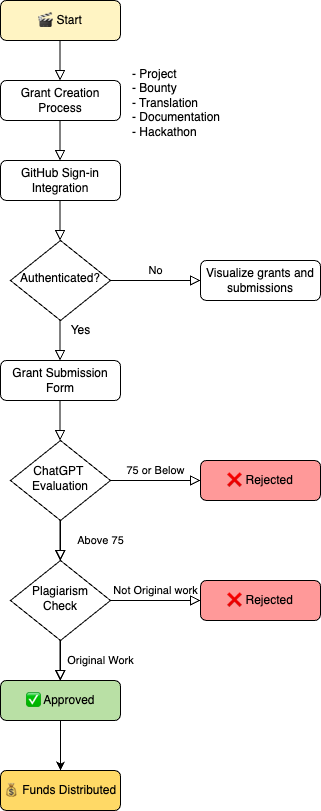

The diagram above was exported from draw.io. Its source (the exported page's mxGraphModel, read from the mxfile embedded in the PNG):
<mxGraphModel dx="946" dy="491" grid="1" gridSize="10" guides="1" tooltips="1" connect="1" arrows="1" fold="1" page="1" pageScale="1" pageWidth="827" pageHeight="1169" math="0" shadow="0">
  <root>
    <mxCell id="WIyWlLk6GJQsqaUBKTNV-0" />
    <mxCell id="WIyWlLk6GJQsqaUBKTNV-1" parent="WIyWlLk6GJQsqaUBKTNV-0" />
    <mxCell id="WIyWlLk6GJQsqaUBKTNV-3" value="🎬 Start" style="rounded=1;whiteSpace=wrap;html=1;fontSize=12;glass=0;strokeWidth=1;shadow=0;fillColor=#FFF4C3;" parent="WIyWlLk6GJQsqaUBKTNV-1" vertex="1">
      <mxGeometry x="160" y="10" width="120" height="40" as="geometry" />
    </mxCell>
    <mxCell id="WIyWlLk6GJQsqaUBKTNV-4" value="Above 75" style="rounded=0;html=1;jettySize=auto;orthogonalLoop=1;fontSize=11;endArrow=block;endFill=0;endSize=8;strokeWidth=1;shadow=0;labelBackgroundColor=none;edgeStyle=orthogonalEdgeStyle;" parent="WIyWlLk6GJQsqaUBKTNV-1" edge="1">
      <mxGeometry y="40" relative="1" as="geometry">
        <mxPoint as="offset" />
        <mxPoint x="220" y="530" as="sourcePoint" />
        <mxPoint x="220" y="570" as="targetPoint" />
      </mxGeometry>
    </mxCell>
    <mxCell id="WIyWlLk6GJQsqaUBKTNV-5" value="No" style="edgeStyle=orthogonalEdgeStyle;rounded=0;html=1;jettySize=auto;orthogonalLoop=1;fontSize=11;endArrow=block;endFill=0;endSize=8;strokeWidth=1;shadow=0;labelBackgroundColor=none;" parent="WIyWlLk6GJQsqaUBKTNV-1" target="WIyWlLk6GJQsqaUBKTNV-7" edge="1">
      <mxGeometry y="10" relative="1" as="geometry">
        <mxPoint as="offset" />
        <mxPoint x="270" y="290" as="sourcePoint" />
      </mxGeometry>
    </mxCell>
    <mxCell id="WIyWlLk6GJQsqaUBKTNV-7" value="Visualize grants and submissions" style="rounded=1;whiteSpace=wrap;html=1;fontSize=12;glass=0;strokeWidth=1;shadow=0;" parent="WIyWlLk6GJQsqaUBKTNV-1" vertex="1">
      <mxGeometry x="360" y="270" width="120" height="40" as="geometry" />
    </mxCell>
    <mxCell id="W-BuLRXQpJ91S1GcjlOY-0" value="Grant Creation Process" style="rounded=1;whiteSpace=wrap;html=1;fontSize=12;glass=0;strokeWidth=1;shadow=0;" vertex="1" parent="WIyWlLk6GJQsqaUBKTNV-1">
      <mxGeometry x="160" y="90" width="120" height="40" as="geometry" />
    </mxCell>
    <mxCell id="W-BuLRXQpJ91S1GcjlOY-3" value="" style="rounded=0;html=1;jettySize=auto;orthogonalLoop=1;fontSize=11;endArrow=block;endFill=0;endSize=8;strokeWidth=1;shadow=0;labelBackgroundColor=none;edgeStyle=orthogonalEdgeStyle;" edge="1" parent="WIyWlLk6GJQsqaUBKTNV-1">
      <mxGeometry y="20" relative="1" as="geometry">
        <mxPoint as="offset" />
        <mxPoint x="219.5" y="50" as="sourcePoint" />
        <mxPoint x="219.5" y="90" as="targetPoint" />
      </mxGeometry>
    </mxCell>
    <mxCell id="W-BuLRXQpJ91S1GcjlOY-6" value="GitHub Sign-in Integration" style="rounded=1;whiteSpace=wrap;html=1;fontSize=12;glass=0;strokeWidth=1;shadow=0;" vertex="1" parent="WIyWlLk6GJQsqaUBKTNV-1">
      <mxGeometry x="160" y="170" width="120" height="40" as="geometry" />
    </mxCell>
    <mxCell id="W-BuLRXQpJ91S1GcjlOY-7" value="" style="rounded=0;html=1;jettySize=auto;orthogonalLoop=1;fontSize=11;endArrow=block;endFill=0;endSize=8;strokeWidth=1;shadow=0;labelBackgroundColor=none;edgeStyle=orthogonalEdgeStyle;" edge="1" parent="WIyWlLk6GJQsqaUBKTNV-1">
      <mxGeometry y="20" relative="1" as="geometry">
        <mxPoint as="offset" />
        <mxPoint x="219.5" y="130" as="sourcePoint" />
        <mxPoint x="219.5" y="170" as="targetPoint" />
      </mxGeometry>
    </mxCell>
    <mxCell id="W-BuLRXQpJ91S1GcjlOY-8" value="Authenticated?" style="rhombus;whiteSpace=wrap;html=1;shadow=0;fontFamily=Helvetica;fontSize=12;align=center;strokeWidth=1;spacing=6;spacingTop=-4;" vertex="1" parent="WIyWlLk6GJQsqaUBKTNV-1">
      <mxGeometry x="170" y="250" width="100" height="80" as="geometry" />
    </mxCell>
    <mxCell id="W-BuLRXQpJ91S1GcjlOY-9" value="" style="rounded=0;html=1;jettySize=auto;orthogonalLoop=1;fontSize=11;endArrow=block;endFill=0;endSize=8;strokeWidth=1;shadow=0;labelBackgroundColor=none;edgeStyle=orthogonalEdgeStyle;" edge="1" parent="WIyWlLk6GJQsqaUBKTNV-1">
      <mxGeometry y="20" relative="1" as="geometry">
        <mxPoint as="offset" />
        <mxPoint x="219.5" y="210" as="sourcePoint" />
        <mxPoint x="219.5" y="250" as="targetPoint" />
      </mxGeometry>
    </mxCell>
    <mxCell id="W-BuLRXQpJ91S1GcjlOY-16" value="" style="rounded=0;html=1;jettySize=auto;orthogonalLoop=1;fontSize=11;endArrow=block;endFill=0;endSize=8;strokeWidth=1;shadow=0;labelBackgroundColor=none;edgeStyle=orthogonalEdgeStyle;" edge="1" parent="WIyWlLk6GJQsqaUBKTNV-1">
      <mxGeometry y="20" relative="1" as="geometry">
        <mxPoint as="offset" />
        <mxPoint x="219.5" y="330" as="sourcePoint" />
        <mxPoint x="219.5" y="370" as="targetPoint" />
      </mxGeometry>
    </mxCell>
    <mxCell id="W-BuLRXQpJ91S1GcjlOY-17" value="Yes" style="text;html=1;align=center;verticalAlign=middle;resizable=0;points=[];autosize=1;strokeColor=none;fillColor=none;" vertex="1" parent="WIyWlLk6GJQsqaUBKTNV-1">
      <mxGeometry x="220" y="330" width="40" height="20" as="geometry" />
    </mxCell>
    <mxCell id="W-BuLRXQpJ91S1GcjlOY-18" value="75 or Below" style="edgeStyle=orthogonalEdgeStyle;rounded=0;html=1;jettySize=auto;orthogonalLoop=1;fontSize=11;endArrow=block;endFill=0;endSize=8;strokeWidth=1;shadow=0;labelBackgroundColor=none;" edge="1" parent="WIyWlLk6GJQsqaUBKTNV-1" target="W-BuLRXQpJ91S1GcjlOY-19">
      <mxGeometry y="10" relative="1" as="geometry">
        <mxPoint as="offset" />
        <mxPoint x="270" y="490" as="sourcePoint" />
      </mxGeometry>
    </mxCell>
    <mxCell id="W-BuLRXQpJ91S1GcjlOY-19" value="❌ Rejected" style="rounded=1;whiteSpace=wrap;html=1;fontSize=12;glass=0;strokeWidth=1;shadow=0;fillColor=#FF9999;" vertex="1" parent="WIyWlLk6GJQsqaUBKTNV-1">
      <mxGeometry x="360" y="470" width="120" height="40" as="geometry" />
    </mxCell>
    <mxCell id="W-BuLRXQpJ91S1GcjlOY-20" value="ChatGPT&amp;nbsp;&lt;br&gt;Evaluation" style="rhombus;whiteSpace=wrap;html=1;shadow=0;fontFamily=Helvetica;fontSize=12;align=center;strokeWidth=1;spacing=6;spacingTop=-4;" vertex="1" parent="WIyWlLk6GJQsqaUBKTNV-1">
      <mxGeometry x="170" y="450" width="100" height="80" as="geometry" />
    </mxCell>
    <mxCell id="W-BuLRXQpJ91S1GcjlOY-21" value="" style="rounded=0;html=1;jettySize=auto;orthogonalLoop=1;fontSize=11;endArrow=block;endFill=0;endSize=8;strokeWidth=1;shadow=0;labelBackgroundColor=none;edgeStyle=orthogonalEdgeStyle;" edge="1" parent="WIyWlLk6GJQsqaUBKTNV-1">
      <mxGeometry y="20" relative="1" as="geometry">
        <mxPoint as="offset" />
        <mxPoint x="219.5" y="530" as="sourcePoint" />
        <mxPoint x="219.5" y="570" as="targetPoint" />
      </mxGeometry>
    </mxCell>
    <mxCell id="W-BuLRXQpJ91S1GcjlOY-23" value="Grant Submission&lt;br&gt;Form" style="rounded=1;whiteSpace=wrap;html=1;fontSize=12;glass=0;strokeWidth=1;shadow=0;" vertex="1" parent="WIyWlLk6GJQsqaUBKTNV-1">
      <mxGeometry x="160" y="370" width="120" height="40" as="geometry" />
    </mxCell>
    <mxCell id="W-BuLRXQpJ91S1GcjlOY-24" value="" style="rounded=0;html=1;jettySize=auto;orthogonalLoop=1;fontSize=11;endArrow=block;endFill=0;endSize=8;strokeWidth=1;shadow=0;labelBackgroundColor=none;edgeStyle=orthogonalEdgeStyle;" edge="1" parent="WIyWlLk6GJQsqaUBKTNV-1">
      <mxGeometry y="20" relative="1" as="geometry">
        <mxPoint as="offset" />
        <mxPoint x="219.5" y="410" as="sourcePoint" />
        <mxPoint x="219.5" y="450" as="targetPoint" />
      </mxGeometry>
    </mxCell>
    <mxCell id="W-BuLRXQpJ91S1GcjlOY-25" value="&lt;div style=&quot;&quot;&gt;&lt;span style=&quot;background-color: initial;&quot;&gt;- Project&lt;br&gt;- Bounty&lt;br&gt;- Translation&lt;br&gt;- Documentation&lt;br&gt;- Hackathon&lt;/span&gt;&lt;/div&gt;" style="text;whiteSpace=wrap;html=1;align=left;" vertex="1" parent="WIyWlLk6GJQsqaUBKTNV-1">
      <mxGeometry x="290" y="70" width="150" height="30" as="geometry" />
    </mxCell>
    <mxCell id="W-BuLRXQpJ91S1GcjlOY-26" value="Original Work" style="rounded=0;html=1;jettySize=auto;orthogonalLoop=1;fontSize=11;endArrow=block;endFill=0;endSize=8;strokeWidth=1;shadow=0;labelBackgroundColor=none;edgeStyle=orthogonalEdgeStyle;" edge="1" parent="WIyWlLk6GJQsqaUBKTNV-1">
      <mxGeometry y="40" relative="1" as="geometry">
        <mxPoint as="offset" />
        <mxPoint x="220" y="650" as="sourcePoint" />
        <mxPoint x="220" y="690" as="targetPoint" />
      </mxGeometry>
    </mxCell>
    <mxCell id="W-BuLRXQpJ91S1GcjlOY-27" value="Not Original work" style="edgeStyle=orthogonalEdgeStyle;rounded=0;html=1;jettySize=auto;orthogonalLoop=1;fontSize=11;endArrow=block;endFill=0;endSize=8;strokeWidth=1;shadow=0;labelBackgroundColor=none;" edge="1" parent="WIyWlLk6GJQsqaUBKTNV-1" target="W-BuLRXQpJ91S1GcjlOY-28">
      <mxGeometry y="10" relative="1" as="geometry">
        <mxPoint as="offset" />
        <mxPoint x="270" y="610" as="sourcePoint" />
      </mxGeometry>
    </mxCell>
    <mxCell id="W-BuLRXQpJ91S1GcjlOY-28" value="❌ Rejected" style="rounded=1;whiteSpace=wrap;html=1;fontSize=12;glass=0;strokeWidth=1;shadow=0;fillColor=#FF9999;" vertex="1" parent="WIyWlLk6GJQsqaUBKTNV-1">
      <mxGeometry x="360" y="590" width="120" height="40" as="geometry" />
    </mxCell>
    <mxCell id="W-BuLRXQpJ91S1GcjlOY-29" value="Plagiarism Check" style="rhombus;whiteSpace=wrap;html=1;shadow=0;fontFamily=Helvetica;fontSize=12;align=center;strokeWidth=1;spacing=6;spacingTop=-4;" vertex="1" parent="WIyWlLk6GJQsqaUBKTNV-1">
      <mxGeometry x="170" y="570" width="100" height="80" as="geometry" />
    </mxCell>
    <mxCell id="W-BuLRXQpJ91S1GcjlOY-30" value="" style="rounded=0;html=1;jettySize=auto;orthogonalLoop=1;fontSize=11;endArrow=block;endFill=0;endSize=8;strokeWidth=1;shadow=0;labelBackgroundColor=none;edgeStyle=orthogonalEdgeStyle;" edge="1" parent="WIyWlLk6GJQsqaUBKTNV-1">
      <mxGeometry y="20" relative="1" as="geometry">
        <mxPoint as="offset" />
        <mxPoint x="219.5" y="650" as="sourcePoint" />
        <mxPoint x="219.5" y="690" as="targetPoint" />
      </mxGeometry>
    </mxCell>
    <mxCell id="W-BuLRXQpJ91S1GcjlOY-33" value="" style="edgeStyle=orthogonalEdgeStyle;rounded=0;orthogonalLoop=1;jettySize=auto;html=1;" edge="1" parent="WIyWlLk6GJQsqaUBKTNV-1" source="W-BuLRXQpJ91S1GcjlOY-31" target="W-BuLRXQpJ91S1GcjlOY-32">
      <mxGeometry relative="1" as="geometry" />
    </mxCell>
    <mxCell id="W-BuLRXQpJ91S1GcjlOY-31" value="✅ Approved" style="rounded=1;whiteSpace=wrap;html=1;fontSize=12;glass=0;strokeWidth=1;shadow=0;fillColor=#B9E0A5;" vertex="1" parent="WIyWlLk6GJQsqaUBKTNV-1">
      <mxGeometry x="160" y="690" width="120" height="40" as="geometry" />
    </mxCell>
    <mxCell id="W-BuLRXQpJ91S1GcjlOY-32" value="💰 Funds Distributed" style="rounded=1;whiteSpace=wrap;html=1;fontSize=12;glass=0;strokeWidth=1;shadow=0;fillColor=#FFD966;" vertex="1" parent="WIyWlLk6GJQsqaUBKTNV-1">
      <mxGeometry x="160" y="780" width="120" height="40" as="geometry" />
    </mxCell>
  </root>
</mxGraphModel>